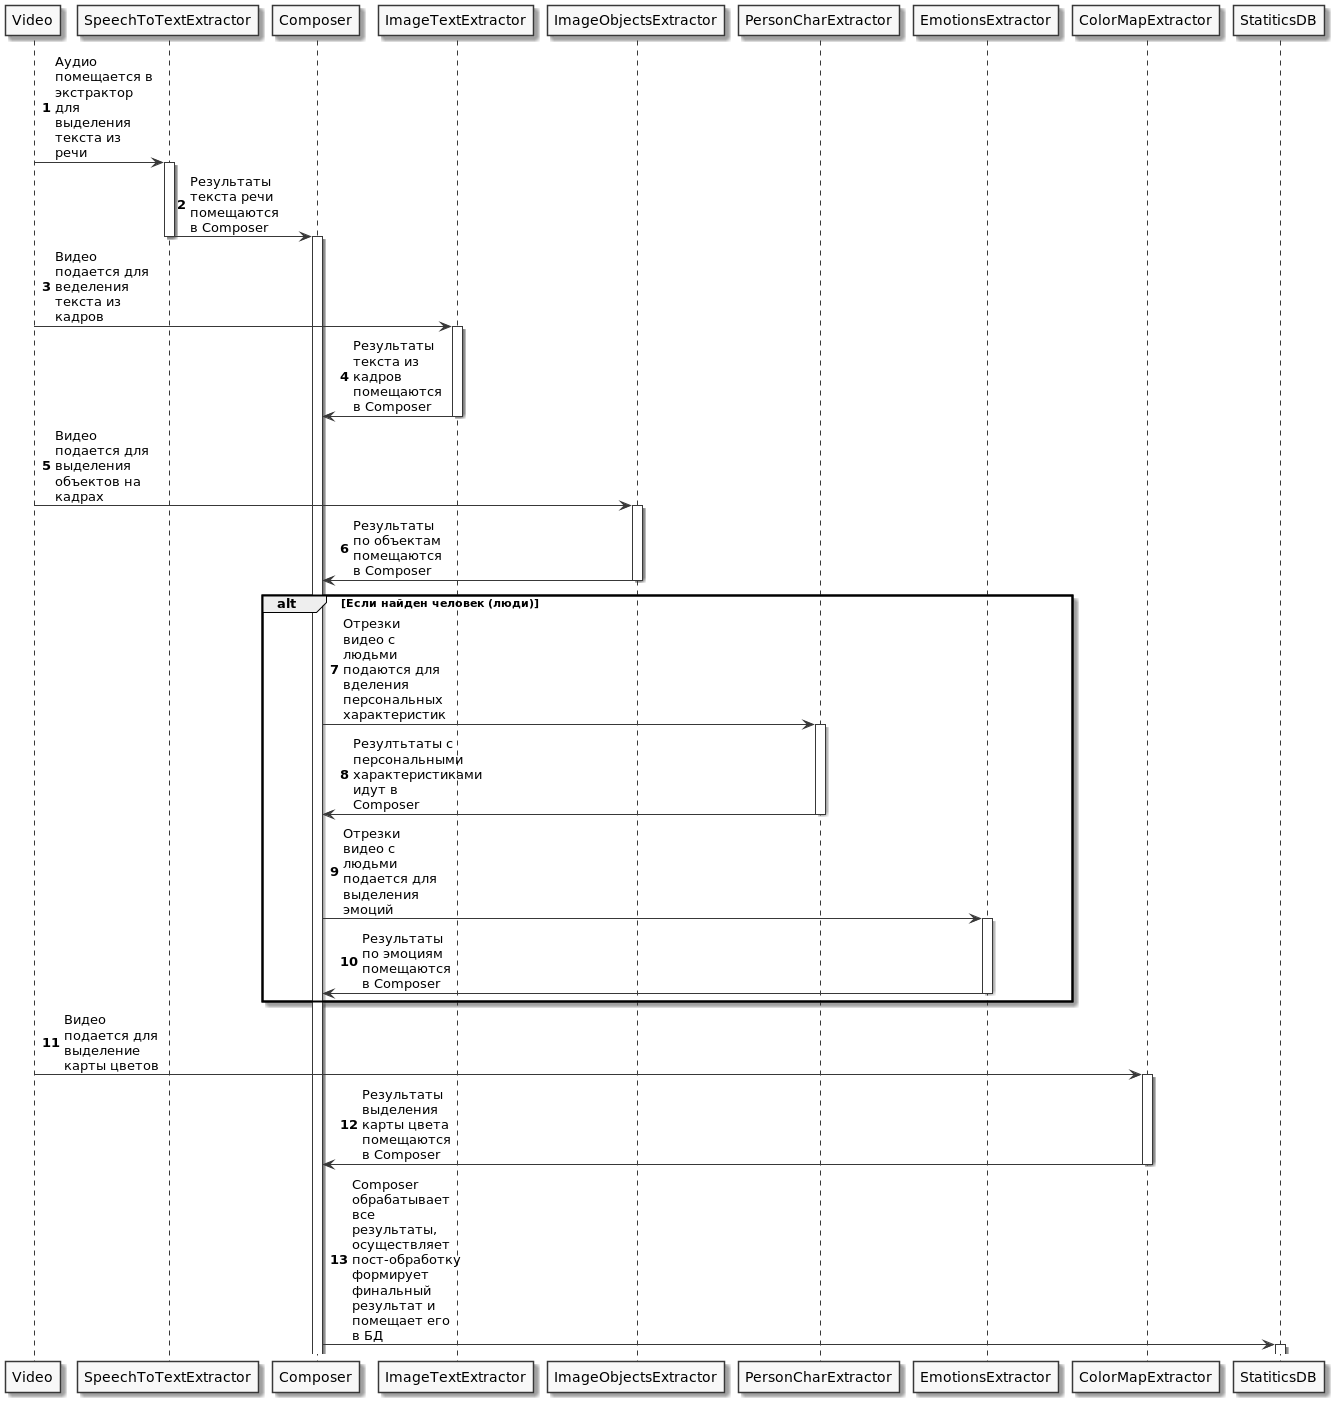

The diagram above was rendered by PlantUML. Its source (embedded in the PNG):
@startuml
'https://plantuml.com/sequence-diagram

autonumber
skinparam monochrome true
skinparam maxmessagesize 100


Video -> SpeechToTextExtractor: Аудио помещается в экстрактор для выделения текста из речи
activate SpeechToTextExtractor
SpeechToTextExtractor -> Composer: Результаты текста речи помещаются в Composer
deactivate SpeechToTextExtractor
activate Composer
Video -> ImageTextExtractor: Видео подается для веделения текста из кадров
activate ImageTextExtractor
ImageTextExtractor -> Composer: Результаты текста из кадров помещаются в Composer
deactivate ImageTextExtractor
Video -> ImageObjectsExtractor: Видео подается для выделения объектов на кадрах
activate ImageObjectsExtractor
ImageObjectsExtractor -> Composer: Результаты по объектам помещаются в Composer
deactivate ImageObjectsExtractor
alt Если найден человек (люди)
Composer -> PersonCharExtractor: Отрезки видео с людьми подаются для вделения персональных характеристик
activate PersonCharExtractor
PersonCharExtractor -> Composer: Резултьтаты с персональными характеристиками идут в Composer
deactivate PersonCharExtractor
Composer -> EmotionsExtractor: Отрезки видео с людьми подается для выделения эмоций
activate EmotionsExtractor
EmotionsExtractor -> Composer: Результаты по эмоциям помещаются в Composer
deactivate EmotionsExtractor
end alt
deactivate PersonCharExtractor
Video -> ColorMapExtractor: Видео подается для выделение карты цветов
activate ColorMapExtractor
ColorMapExtractor -> Composer: Результаты выделения карты цвета помещаются в Composer
deactivate ColorMapExtractor
Composer -> StatiticsDB: Composer обрабатывает все результаты, осуществляет пост-обработку формирует финальный результат и помещает его в БД
activate StatiticsDB
@enduml